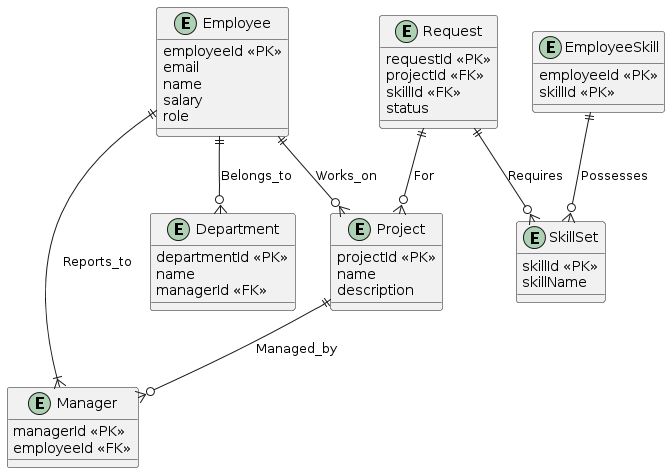

The diagram above was rendered by PlantUML. Its source (embedded in the PNG):
@startuml
entity Employee {
  employeeId <<PK>>
  email
  name
  salary
  role
}

entity Project {
  projectId <<PK>>
  name
  description
}

entity Manager {
  managerId <<PK>>
  employeeId <<FK>>
}

entity Department {
  departmentId <<PK>>
  name
  managerId <<FK>>
}

entity SkillSet {
  skillId <<PK>>
  skillName
}

entity EmployeeSkill {
  employeeId <<PK>>
  skillId <<PK>>
}

entity Request {
  requestId <<PK>>
  projectId <<FK>>
  skillId <<FK>>
  status
}

Employee ||--o{ Project : Works_on
Employee ||--|{ Manager : Reports_to
Project ||--o{ Manager : Managed_by
Employee ||--o{ Department : Belongs_to
EmployeeSkill ||--o{ SkillSet : Possesses
Request ||--o{ Project : For
Request ||--o{ SkillSet : Requires
@enduml